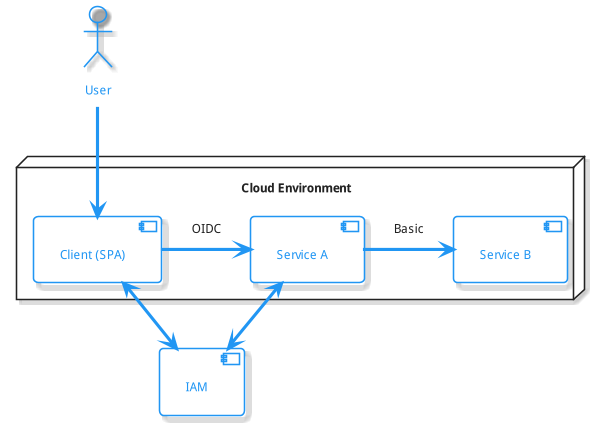

The diagram above was rendered by PlantUML. Its source (embedded in the PNG):
@startuml
!include https://raw.githubusercontent.com/bschwarz/puml-themes/master/themes/materia-outline/puml-theme-materia-outline.puml

actor User as u
component [IAM] as i

node "Cloud Environment" {
    component [Client (SPA)] as c
    component [Service A] as sa
    component [Service B] as sb

    c -> sa : OIDC
    sa -> sb : Basic
}

u --> c
c <--> i
i <--> sa

@enduml